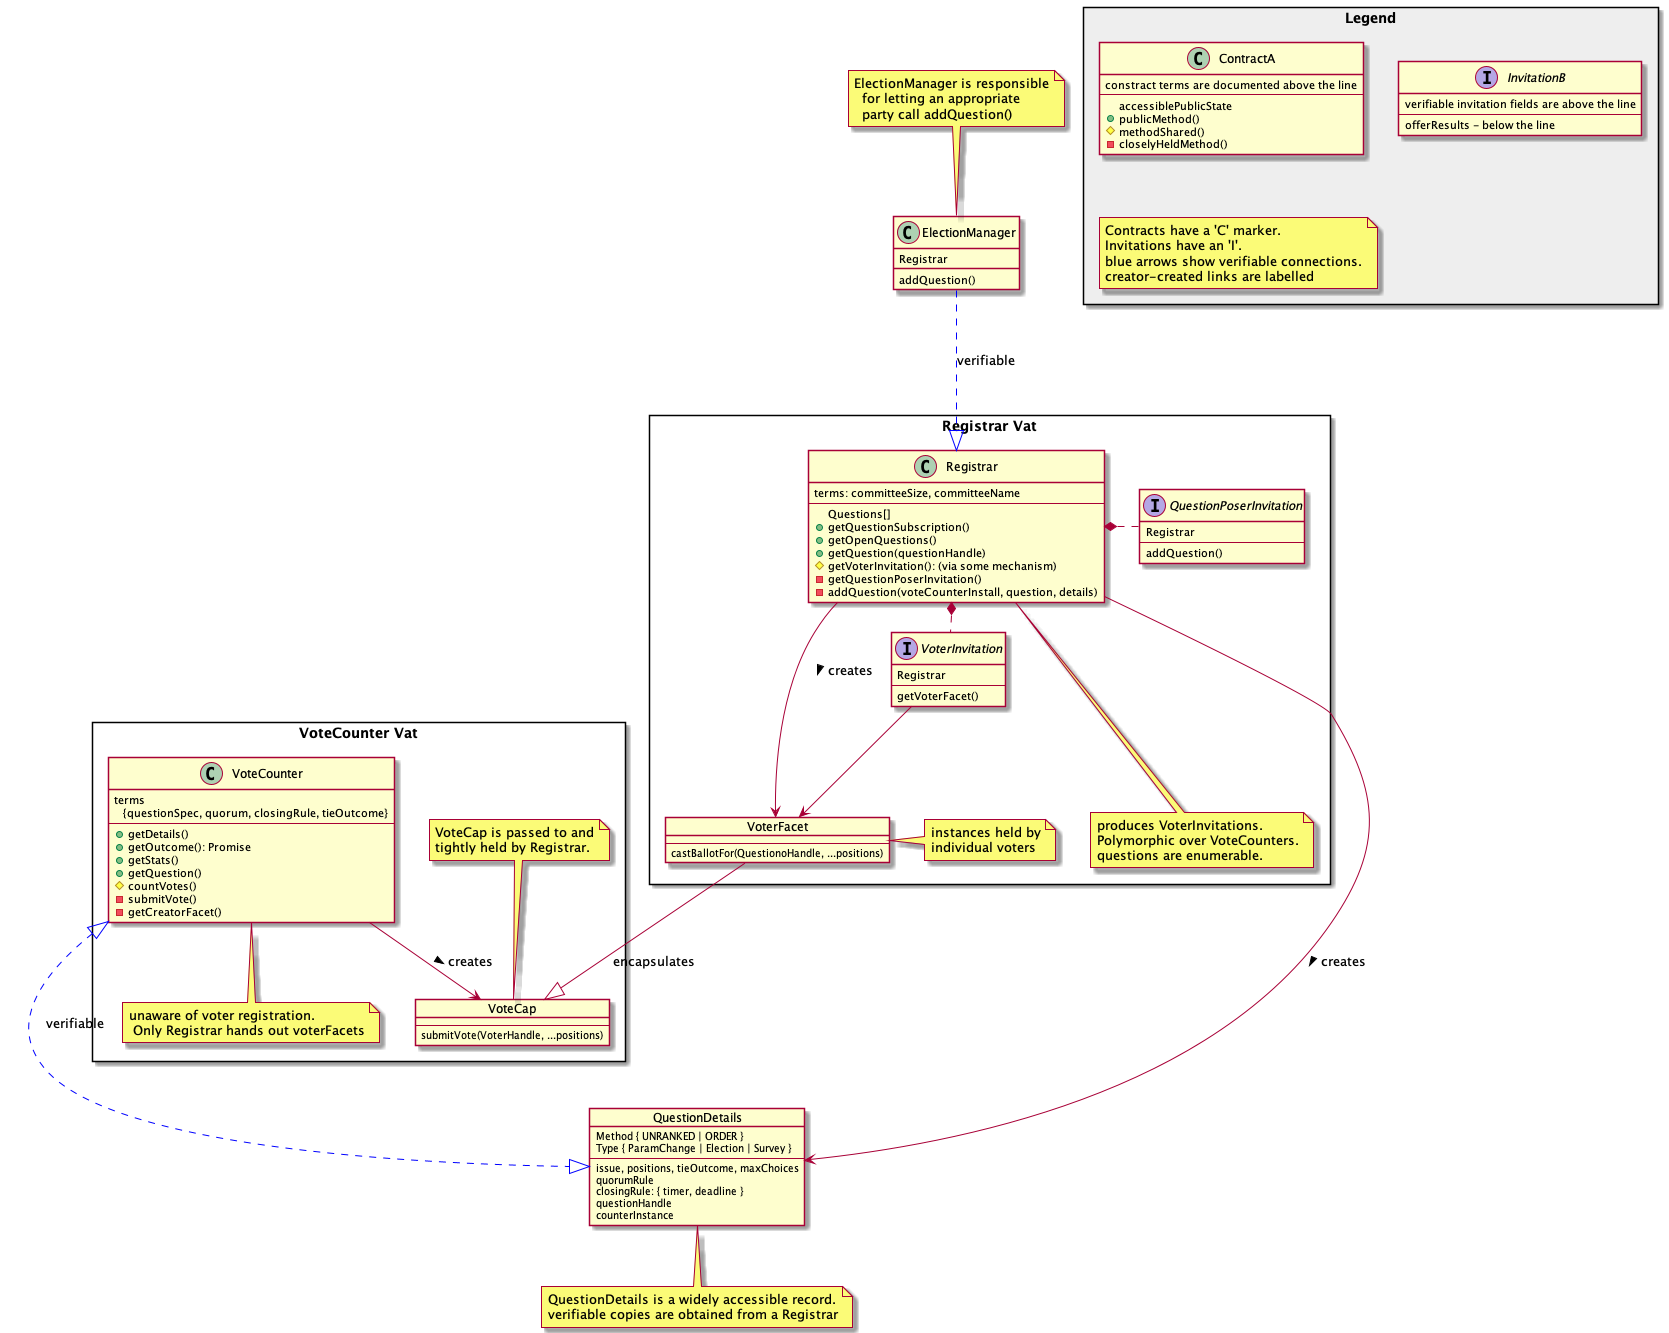

The diagram above was rendered by PlantUML. Its source (embedded in the PNG):
@startuml governance invitation linkages

package Legend <<Rectangle>> #EEEEEE {

    class ContractA {
        constract terms are documented above the line
        --
          accessiblePublicState
        + publicMethod()
        # methodShared()
        - closelyHeldMethod()
    }

    interface InvitationB {
        verifiable invitation fields are above the line
        --
        offerResults - below the line
    }

    note "Contracts have a 'C' marker.\nInvitations have an 'I'.\nblue arrows show verifiable connections.\ncreator-created links are labelled" as NC
}

package "Registrar Vat" <<Rectangle>>  {
    class Registrar {
        terms: committeeSize, committeeName
        --
        Questions[]
        +getQuestionSubscription()
        +getOpenQuestions()
        +getQuestion(questionHandle)
        #getVoterInvitation(): (via some mechanism)
        -getQuestionPoserInvitation()
        -addQuestion(voteCounterInstall, question, details)
    }

    note "produces VoterInvitations.\nPolymorphic over VoteCounters.\nquestions are enumerable." as N1
    Registrar .. N1

    interface QuestionPoserInvitation {
        Registrar
        --
        addQuestion()
    }

    interface VoterInvitation {
        Registrar
        --
        getVoterFacet()
    }

    object VoterFacet {
        ---
        castBallotFor(QuestionoHandle, ...positions)
    }
    note "instances held by\nindividual voters" as NVF
    VoterFacet . NVF

    Registrar --> VoterFacet : creates >
}

object QuestionDetails {
    Method { UNRANKED | ORDER }
    Type { ParamChange | Election | Survey }
    --
    issue, positions, tieOutcome, maxChoices
    quorumRule
    closingRule: { timer, deadline }
    questionHandle
    counterInstance
}

note "QuestionDetails is a widely accessible record.\nverifiable copies are obtained from a Registrar" as N3
QuestionDetails .. N3

package "VoteCounter Vat" <<Rectangle>>  {
    class VoteCounter {
        terms\n   {questionSpec, quorum, closingRule, tieOutcome}
        --
        +getDetails()
        +getOutcome(): Promise
        +getStats()
        +getQuestion()
        #countVotes()
        -submitVote()
        -getCreatorFacet()
    }

    object VoteCap {
        ---
        submitVote(VoterHandle, ...positions)
    }
    note top: VoteCap is passed to and\ntightly held by Registrar.

    note "unaware of voter registration.\n Only Registrar hands out voterFacets" as N2
    VoteCounter .. N2

    VoteCounter --> VoteCap : creates >
}

class ElectionManager {
    Registrar
    addQuestion()
}
note top : ElectionManager is responsible\n  for letting an appropriate\n  party call addQuestion()

ElectionManager -.[#blue]-|> Registrar : verifiable

Registrar *. VoterInvitation
Registrar *. QuestionPoserInvitation
VoterInvitation -> VoterFacet
Registrar -> QuestionDetails : creates >
VoteCounter <|-.[#blue]-|> QuestionDetails : verifiable

VoterFacet --|> VoteCap : encapsulates

@enduml